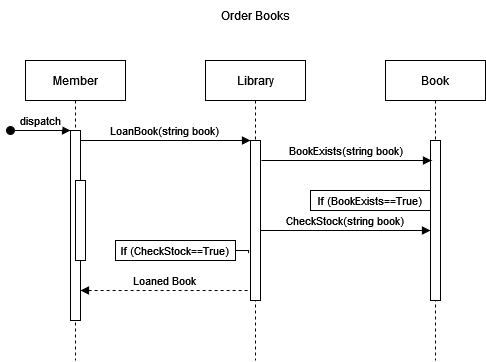

The diagram above was exported from draw.io. Its source (the exported page's mxGraphModel, read from the mxfile embedded in the PNG):
<mxGraphModel dx="981" dy="483" grid="1" gridSize="10" guides="1" tooltips="1" connect="1" arrows="1" fold="1" page="1" pageScale="1" pageWidth="850" pageHeight="1100" math="0" shadow="0">
  <root>
    <mxCell id="0" />
    <mxCell id="1" parent="0" />
    <mxCell id="3nuBFxr9cyL0pnOWT2aG-1" value="Member" style="shape=umlLifeline;perimeter=lifelinePerimeter;container=1;collapsible=0;recursiveResize=0;rounded=0;shadow=0;strokeWidth=1;" parent="1" vertex="1">
      <mxGeometry x="120" y="80" width="100" height="300" as="geometry" />
    </mxCell>
    <mxCell id="3nuBFxr9cyL0pnOWT2aG-2" value="" style="points=[];perimeter=orthogonalPerimeter;rounded=0;shadow=0;strokeWidth=1;" parent="3nuBFxr9cyL0pnOWT2aG-1" vertex="1">
      <mxGeometry x="45" y="70" width="10" height="190" as="geometry" />
    </mxCell>
    <mxCell id="3nuBFxr9cyL0pnOWT2aG-3" value="dispatch" style="verticalAlign=bottom;startArrow=oval;endArrow=block;startSize=8;shadow=0;strokeWidth=1;" parent="3nuBFxr9cyL0pnOWT2aG-1" target="3nuBFxr9cyL0pnOWT2aG-2" edge="1">
      <mxGeometry relative="1" as="geometry">
        <mxPoint x="-15" y="70" as="sourcePoint" />
      </mxGeometry>
    </mxCell>
    <mxCell id="3nuBFxr9cyL0pnOWT2aG-4" value="" style="points=[];perimeter=orthogonalPerimeter;rounded=0;shadow=0;strokeWidth=1;" parent="3nuBFxr9cyL0pnOWT2aG-1" vertex="1">
      <mxGeometry x="50" y="120" width="10" height="80" as="geometry" />
    </mxCell>
    <mxCell id="p50q0zSgdPYs5KJFhYid-6" value="Loaned Book" style="verticalAlign=bottom;endArrow=none;entryX=0;entryY=0;shadow=0;strokeWidth=1;endFill=0;startArrow=block;startFill=1;dashed=1;" edge="1" parent="3nuBFxr9cyL0pnOWT2aG-1">
      <mxGeometry relative="1" as="geometry">
        <mxPoint x="55" y="230.0000000000001" as="sourcePoint" />
        <mxPoint x="225" y="230.0000000000001" as="targetPoint" />
      </mxGeometry>
    </mxCell>
    <mxCell id="3nuBFxr9cyL0pnOWT2aG-5" value="Library" style="shape=umlLifeline;perimeter=lifelinePerimeter;container=1;collapsible=0;recursiveResize=0;rounded=0;shadow=0;strokeWidth=1;" parent="1" vertex="1">
      <mxGeometry x="300" y="80" width="100" height="300" as="geometry" />
    </mxCell>
    <mxCell id="3nuBFxr9cyL0pnOWT2aG-6" value="" style="points=[];perimeter=orthogonalPerimeter;rounded=0;shadow=0;strokeWidth=1;" parent="3nuBFxr9cyL0pnOWT2aG-5" vertex="1">
      <mxGeometry x="45" y="80" width="10" height="160" as="geometry" />
    </mxCell>
    <mxCell id="p50q0zSgdPYs5KJFhYid-4" value="CheckStock(string book)" style="verticalAlign=bottom;endArrow=block;entryX=0;entryY=0;shadow=0;strokeWidth=1;" edge="1" parent="3nuBFxr9cyL0pnOWT2aG-5">
      <mxGeometry relative="1" as="geometry">
        <mxPoint x="55" y="170.0000000000001" as="sourcePoint" />
        <mxPoint x="225" y="170.0000000000001" as="targetPoint" />
      </mxGeometry>
    </mxCell>
    <mxCell id="3nuBFxr9cyL0pnOWT2aG-8" value="LoanBook(string book)" style="verticalAlign=bottom;endArrow=block;entryX=0;entryY=0;shadow=0;strokeWidth=1;" parent="1" source="3nuBFxr9cyL0pnOWT2aG-2" target="3nuBFxr9cyL0pnOWT2aG-6" edge="1">
      <mxGeometry relative="1" as="geometry">
        <mxPoint x="275" y="160" as="sourcePoint" />
      </mxGeometry>
    </mxCell>
    <mxCell id="B-2qVThLezKLGsr9u_ok-1" value="Book" style="shape=umlLifeline;perimeter=lifelinePerimeter;container=1;collapsible=0;recursiveResize=0;rounded=0;shadow=0;strokeWidth=1;" parent="1" vertex="1">
      <mxGeometry x="480" y="80" width="100" height="300" as="geometry" />
    </mxCell>
    <mxCell id="B-2qVThLezKLGsr9u_ok-2" value="" style="points=[];perimeter=orthogonalPerimeter;rounded=0;shadow=0;strokeWidth=1;" parent="B-2qVThLezKLGsr9u_ok-1" vertex="1">
      <mxGeometry x="45" y="80" width="10" height="160" as="geometry" />
    </mxCell>
    <mxCell id="B-2qVThLezKLGsr9u_ok-3" value="BookExists(string book)" style="verticalAlign=bottom;endArrow=block;entryX=0;entryY=0;shadow=0;strokeWidth=1;" parent="1" edge="1">
      <mxGeometry relative="1" as="geometry">
        <mxPoint x="356" y="180.0000000000001" as="sourcePoint" />
        <mxPoint x="526" y="180.0000000000001" as="targetPoint" />
      </mxGeometry>
    </mxCell>
    <mxCell id="B-2qVThLezKLGsr9u_ok-4" value="Order Books" style="text;html=1;align=center;verticalAlign=middle;resizable=0;points=[];autosize=1;strokeColor=none;fillColor=none;" parent="1" vertex="1">
      <mxGeometry x="305" y="20" width="90" height="30" as="geometry" />
    </mxCell>
    <mxCell id="p50q0zSgdPYs5KJFhYid-5" value="&lt;font style=&quot;font-size: 11px;&quot;&gt;If (BookExists==True)&lt;/font&gt;" style="rounded=0;whiteSpace=wrap;html=1;" vertex="1" parent="1">
      <mxGeometry x="405" y="210" width="120" height="20" as="geometry" />
    </mxCell>
    <mxCell id="p50q0zSgdPYs5KJFhYid-2" style="edgeStyle=orthogonalEdgeStyle;rounded=0;orthogonalLoop=1;jettySize=auto;html=1;exitX=1;exitY=0.5;exitDx=0;exitDy=0;endArrow=none;endFill=0;entryX=-0.186;entryY=0.705;entryDx=0;entryDy=0;entryPerimeter=0;" edge="1" parent="1" source="p50q0zSgdPYs5KJFhYid-1" target="3nuBFxr9cyL0pnOWT2aG-6">
      <mxGeometry relative="1" as="geometry">
        <Array as="points">
          <mxPoint x="343" y="270" />
        </Array>
      </mxGeometry>
    </mxCell>
    <mxCell id="p50q0zSgdPYs5KJFhYid-1" value="&lt;font style=&quot;font-size: 11px;&quot;&gt;If (CheckStock==True)&lt;/font&gt;" style="rounded=0;whiteSpace=wrap;html=1;" vertex="1" parent="1">
      <mxGeometry x="210" y="260" width="120" height="20" as="geometry" />
    </mxCell>
  </root>
</mxGraphModel>